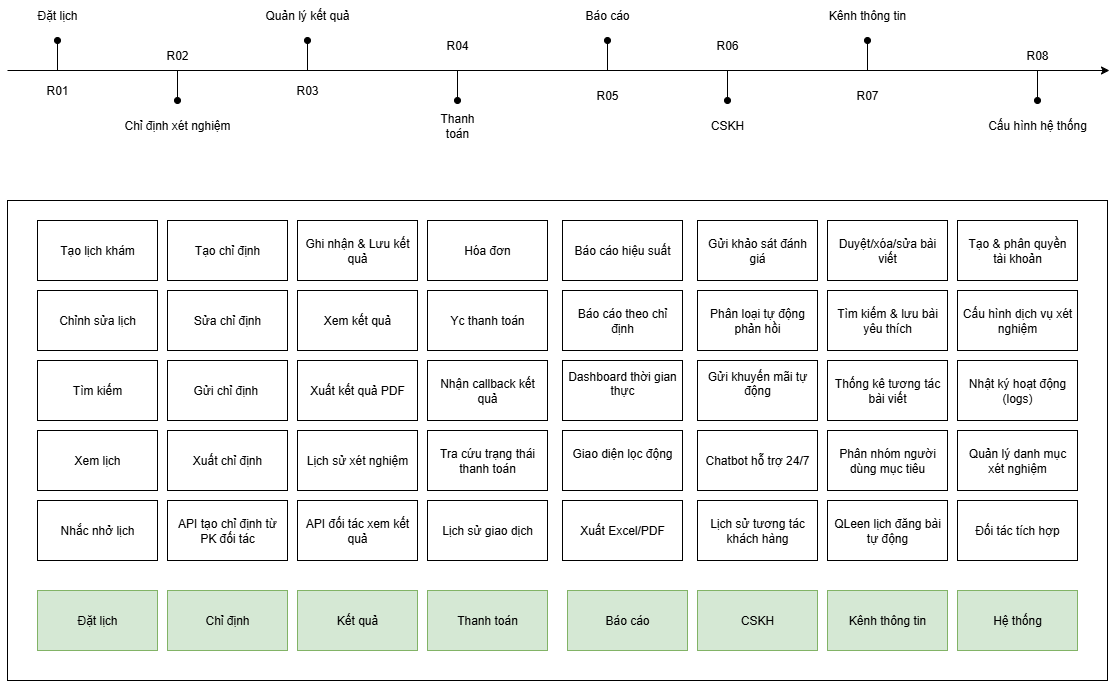

The diagram above was exported from draw.io. Its source (the exported page's mxGraphModel, read from the mxfile embedded in the PNG):
<mxGraphModel dx="1048" dy="2271" grid="1" gridSize="10" guides="1" tooltips="1" connect="1" arrows="1" fold="1" page="1" pageScale="1" pageWidth="1169" pageHeight="1654" math="0" shadow="0">
  <root>
    <mxCell id="0" />
    <mxCell id="1" parent="0" />
    <mxCell id="4qYfopU2_xl6veI58AAc-1" value="" style="endArrow=classic;html=1;rounded=0;" parent="1" edge="1">
      <mxGeometry width="50" height="50" relative="1" as="geometry">
        <mxPoint x="30" as="sourcePoint" />
        <mxPoint x="1132" as="targetPoint" />
      </mxGeometry>
    </mxCell>
    <mxCell id="4qYfopU2_xl6veI58AAc-2" value="" style="endArrow=oval;html=1;rounded=0;endFill=1;" parent="1" edge="1">
      <mxGeometry width="50" height="50" relative="1" as="geometry">
        <mxPoint x="80" as="sourcePoint" />
        <mxPoint x="80" y="-30" as="targetPoint" />
      </mxGeometry>
    </mxCell>
    <mxCell id="4qYfopU2_xl6veI58AAc-3" value="" style="rounded=0;whiteSpace=wrap;html=1;" parent="1" vertex="1">
      <mxGeometry x="30" y="130" width="1100" height="480" as="geometry" />
    </mxCell>
    <mxCell id="4qYfopU2_xl6veI58AAc-4" value="&lt;table data-pm-slice=&quot;1 1 -3 [&amp;quot;table&amp;quot;,{&amp;quot;start&amp;quot;:0,&amp;quot;end&amp;quot;:1761},&amp;quot;table_row&amp;quot;,{&amp;quot;start&amp;quot;:500,&amp;quot;end&amp;quot;:750}]&quot;&gt;&lt;tbody&gt;&lt;tr&gt;&lt;td&gt;Tạo lịch khám&lt;/td&gt;&lt;/tr&gt;&lt;/tbody&gt;&lt;/table&gt;" style="rounded=0;whiteSpace=wrap;html=1;" parent="1" vertex="1">
      <mxGeometry x="60" y="150" width="120" height="60" as="geometry" />
    </mxCell>
    <mxCell id="4qYfopU2_xl6veI58AAc-5" value="Chỉnh sửa lịch" style="rounded=0;whiteSpace=wrap;html=1;" parent="1" vertex="1">
      <mxGeometry x="60" y="220" width="120" height="60" as="geometry" />
    </mxCell>
    <mxCell id="4qYfopU2_xl6veI58AAc-6" value="Xuất chỉ định" style="rounded=0;whiteSpace=wrap;html=1;" parent="1" vertex="1">
      <mxGeometry x="190" y="360" width="120" height="60" as="geometry" />
    </mxCell>
    <mxCell id="4qYfopU2_xl6veI58AAc-7" value="&lt;table data-pm-slice=&quot;1 1 -3 [&amp;quot;table&amp;quot;,{&amp;quot;start&amp;quot;:0,&amp;quot;end&amp;quot;:1761},&amp;quot;table_row&amp;quot;,{&amp;quot;start&amp;quot;:1002,&amp;quot;end&amp;quot;:1255}]&quot;&gt;&lt;tbody&gt;&lt;tr&gt;&lt;td&gt;Gửi chỉ định&amp;nbsp;&lt;/td&gt;&lt;/tr&gt;&lt;/tbody&gt;&lt;/table&gt;" style="rounded=0;whiteSpace=wrap;html=1;" parent="1" vertex="1">
      <mxGeometry x="190" y="290" width="120" height="60" as="geometry" />
    </mxCell>
    <mxCell id="4qYfopU2_xl6veI58AAc-8" value="&lt;table data-pm-slice=&quot;1 1 -3 [&amp;quot;table&amp;quot;,{&amp;quot;start&amp;quot;:0,&amp;quot;end&amp;quot;:1761},&amp;quot;table_row&amp;quot;,{&amp;quot;start&amp;quot;:751,&amp;quot;end&amp;quot;:1001}]&quot;&gt;&lt;tbody&gt;&lt;tr&gt;&lt;td&gt;Sửa chỉ định&lt;/td&gt;&lt;/tr&gt;&lt;/tbody&gt;&lt;/table&gt;" style="rounded=0;whiteSpace=wrap;html=1;" parent="1" vertex="1">
      <mxGeometry x="190" y="220" width="120" height="60" as="geometry" />
    </mxCell>
    <mxCell id="4qYfopU2_xl6veI58AAc-9" value="Xem lịch" style="rounded=0;whiteSpace=wrap;html=1;" parent="1" vertex="1">
      <mxGeometry x="60" y="360" width="120" height="60" as="geometry" />
    </mxCell>
    <mxCell id="4qYfopU2_xl6veI58AAc-10" value="Tìm kiếm" style="rounded=0;whiteSpace=wrap;html=1;" parent="1" vertex="1">
      <mxGeometry x="60" y="290" width="120" height="60" as="geometry" />
    </mxCell>
    <mxCell id="4qYfopU2_xl6veI58AAc-11" value="&lt;table data-pm-slice=&quot;1 1 -3 [&amp;quot;table&amp;quot;,{&amp;quot;start&amp;quot;:0,&amp;quot;end&amp;quot;:1761},&amp;quot;table_row&amp;quot;,{&amp;quot;start&amp;quot;:500,&amp;quot;end&amp;quot;:750}]&quot;&gt;&lt;tbody&gt;&lt;tr&gt;&lt;td&gt;Tạo chỉ định&lt;/td&gt;&lt;/tr&gt;&lt;/tbody&gt;&lt;/table&gt;" style="rounded=0;whiteSpace=wrap;html=1;" parent="1" vertex="1">
      <mxGeometry x="190" y="150" width="120" height="60" as="geometry" />
    </mxCell>
    <mxCell id="4qYfopU2_xl6veI58AAc-12" value="Đặt lịch" style="text;html=1;align=center;verticalAlign=middle;whiteSpace=wrap;rounded=0;" parent="1" vertex="1">
      <mxGeometry x="30" y="-70" width="100" height="30" as="geometry" />
    </mxCell>
    <mxCell id="4qYfopU2_xl6veI58AAc-13" value="R01" style="text;html=1;align=center;verticalAlign=middle;whiteSpace=wrap;rounded=0;" parent="1" vertex="1">
      <mxGeometry x="60" y="10" width="40" height="20" as="geometry" />
    </mxCell>
    <mxCell id="4qYfopU2_xl6veI58AAc-14" value="" style="endArrow=oval;html=1;rounded=0;endFill=1;" parent="1" edge="1">
      <mxGeometry width="50" height="50" relative="1" as="geometry">
        <mxPoint x="200" as="sourcePoint" />
        <mxPoint x="200" y="30" as="targetPoint" />
      </mxGeometry>
    </mxCell>
    <mxCell id="4qYfopU2_xl6veI58AAc-15" value="R02" style="text;html=1;align=center;verticalAlign=middle;whiteSpace=wrap;rounded=0;" parent="1" vertex="1">
      <mxGeometry x="170" y="-30" width="60" height="30" as="geometry" />
    </mxCell>
    <mxCell id="4qYfopU2_xl6veI58AAc-16" value="Chỉ định xét nghiệm" style="text;html=1;align=center;verticalAlign=middle;whiteSpace=wrap;rounded=0;" parent="1" vertex="1">
      <mxGeometry x="145" y="40" width="110" height="30" as="geometry" />
    </mxCell>
    <mxCell id="4qYfopU2_xl6veI58AAc-17" value="" style="endArrow=oval;html=1;rounded=0;endFill=1;" parent="1" edge="1">
      <mxGeometry width="50" height="50" relative="1" as="geometry">
        <mxPoint x="330" as="sourcePoint" />
        <mxPoint x="330" y="-30" as="targetPoint" />
      </mxGeometry>
    </mxCell>
    <mxCell id="4qYfopU2_xl6veI58AAc-18" value="" style="endArrow=oval;html=1;rounded=0;endFill=1;" parent="1" edge="1">
      <mxGeometry width="50" height="50" relative="1" as="geometry">
        <mxPoint x="480" as="sourcePoint" />
        <mxPoint x="480" y="30" as="targetPoint" />
      </mxGeometry>
    </mxCell>
    <mxCell id="4qYfopU2_xl6veI58AAc-19" value="" style="endArrow=oval;html=1;rounded=0;endFill=1;" parent="1" edge="1">
      <mxGeometry width="50" height="50" relative="1" as="geometry">
        <mxPoint x="630" as="sourcePoint" />
        <mxPoint x="630" y="-30" as="targetPoint" />
      </mxGeometry>
    </mxCell>
    <mxCell id="4qYfopU2_xl6veI58AAc-20" value="" style="endArrow=oval;html=1;rounded=0;endFill=1;" parent="1" edge="1">
      <mxGeometry width="50" height="50" relative="1" as="geometry">
        <mxPoint x="750" as="sourcePoint" />
        <mxPoint x="750" y="30" as="targetPoint" />
      </mxGeometry>
    </mxCell>
    <mxCell id="4qYfopU2_xl6veI58AAc-21" value="" style="endArrow=oval;html=1;rounded=0;endFill=1;" parent="1" edge="1">
      <mxGeometry width="50" height="50" relative="1" as="geometry">
        <mxPoint x="890" as="sourcePoint" />
        <mxPoint x="890" y="-30" as="targetPoint" />
      </mxGeometry>
    </mxCell>
    <mxCell id="4qYfopU2_xl6veI58AAc-22" value="R03" style="text;html=1;align=center;verticalAlign=middle;whiteSpace=wrap;rounded=0;" parent="1" vertex="1">
      <mxGeometry x="300" y="5" width="60" height="30" as="geometry" />
    </mxCell>
    <mxCell id="4qYfopU2_xl6veI58AAc-24" value="R04" style="text;html=1;align=center;verticalAlign=middle;whiteSpace=wrap;rounded=0;" parent="1" vertex="1">
      <mxGeometry x="450" y="-40" width="60" height="30" as="geometry" />
    </mxCell>
    <mxCell id="4qYfopU2_xl6veI58AAc-25" value="R05" style="text;html=1;align=center;verticalAlign=middle;whiteSpace=wrap;rounded=0;" parent="1" vertex="1">
      <mxGeometry x="600" y="10" width="60" height="30" as="geometry" />
    </mxCell>
    <mxCell id="4qYfopU2_xl6veI58AAc-26" value="R06" style="text;html=1;align=center;verticalAlign=middle;whiteSpace=wrap;rounded=0;" parent="1" vertex="1">
      <mxGeometry x="720" y="-40" width="60" height="30" as="geometry" />
    </mxCell>
    <mxCell id="4qYfopU2_xl6veI58AAc-27" value="R07" style="text;html=1;align=center;verticalAlign=middle;whiteSpace=wrap;rounded=0;" parent="1" vertex="1">
      <mxGeometry x="860" y="10" width="60" height="30" as="geometry" />
    </mxCell>
    <mxCell id="4qYfopU2_xl6veI58AAc-28" value="Quản lý kết quả" style="text;html=1;align=center;verticalAlign=middle;whiteSpace=wrap;rounded=0;" parent="1" vertex="1">
      <mxGeometry x="285" y="-70" width="90" height="30" as="geometry" />
    </mxCell>
    <mxCell id="4qYfopU2_xl6veI58AAc-29" value="Thanh toán" style="text;html=1;align=center;verticalAlign=middle;whiteSpace=wrap;rounded=0;" parent="1" vertex="1">
      <mxGeometry x="450" y="40" width="60" height="30" as="geometry" />
    </mxCell>
    <mxCell id="4qYfopU2_xl6veI58AAc-30" value="Báo cáo" style="text;html=1;align=center;verticalAlign=middle;whiteSpace=wrap;rounded=0;" parent="1" vertex="1">
      <mxGeometry x="600" y="-70" width="60" height="30" as="geometry" />
    </mxCell>
    <mxCell id="4qYfopU2_xl6veI58AAc-31" value="CSKH" style="text;html=1;align=center;verticalAlign=middle;whiteSpace=wrap;rounded=0;" parent="1" vertex="1">
      <mxGeometry x="720" y="40" width="60" height="30" as="geometry" />
    </mxCell>
    <mxCell id="4qYfopU2_xl6veI58AAc-32" value="Kênh thông tin" style="text;html=1;align=center;verticalAlign=middle;whiteSpace=wrap;rounded=0;" parent="1" vertex="1">
      <mxGeometry x="850" y="-70" width="80" height="30" as="geometry" />
    </mxCell>
    <mxCell id="4qYfopU2_xl6veI58AAc-33" value="" style="endArrow=oval;html=1;rounded=0;endFill=1;" parent="1" edge="1">
      <mxGeometry width="50" height="50" relative="1" as="geometry">
        <mxPoint x="1060" as="sourcePoint" />
        <mxPoint x="1060" y="30" as="targetPoint" />
      </mxGeometry>
    </mxCell>
    <mxCell id="4qYfopU2_xl6veI58AAc-34" value="R08" style="text;html=1;align=center;verticalAlign=middle;whiteSpace=wrap;rounded=0;" parent="1" vertex="1">
      <mxGeometry x="1030" y="-30" width="60" height="30" as="geometry" />
    </mxCell>
    <mxCell id="4qYfopU2_xl6veI58AAc-35" value="Cấu hình hệ thống" style="text;html=1;align=center;verticalAlign=middle;whiteSpace=wrap;rounded=0;" parent="1" vertex="1">
      <mxGeometry x="1005" y="40" width="110" height="30" as="geometry" />
    </mxCell>
    <mxCell id="4qYfopU2_xl6veI58AAc-36" value="Ghi nhận &amp;amp; Lưu kết quả" style="rounded=0;whiteSpace=wrap;html=1;" parent="1" vertex="1">
      <mxGeometry x="320" y="150" width="120" height="60" as="geometry" />
    </mxCell>
    <mxCell id="4qYfopU2_xl6veI58AAc-37" value="Xem kết quả" style="rounded=0;whiteSpace=wrap;html=1;" parent="1" vertex="1">
      <mxGeometry x="320" y="220" width="120" height="60" as="geometry" />
    </mxCell>
    <mxCell id="4qYfopU2_xl6veI58AAc-38" value="Tra cứu trạng thái thanh toán" style="rounded=0;whiteSpace=wrap;html=1;" parent="1" vertex="1">
      <mxGeometry x="450" y="360" width="120" height="60" as="geometry" />
    </mxCell>
    <mxCell id="4qYfopU2_xl6veI58AAc-39" value="&lt;table data-pm-slice=&quot;1 1 -3 [&amp;quot;table&amp;quot;,{&amp;quot;start&amp;quot;:0,&amp;quot;end&amp;quot;:1818},&amp;quot;table_row&amp;quot;,{&amp;quot;start&amp;quot;:763,&amp;quot;end&amp;quot;:1018}]&quot;&gt;&lt;tbody&gt;&lt;tr&gt;&lt;td&gt;Nhận callback kết quả&lt;/td&gt;&lt;/tr&gt;&lt;/tbody&gt;&lt;/table&gt;" style="rounded=0;whiteSpace=wrap;html=1;" parent="1" vertex="1">
      <mxGeometry x="450" y="290" width="120" height="60" as="geometry" />
    </mxCell>
    <mxCell id="4qYfopU2_xl6veI58AAc-40" value="Yc thanh toán" style="rounded=0;whiteSpace=wrap;html=1;" parent="1" vertex="1">
      <mxGeometry x="450" y="220" width="120" height="60" as="geometry" />
    </mxCell>
    <mxCell id="4qYfopU2_xl6veI58AAc-41" value="Lịch sử xét nghiệm" style="rounded=0;whiteSpace=wrap;html=1;" parent="1" vertex="1">
      <mxGeometry x="320" y="360" width="120" height="60" as="geometry" />
    </mxCell>
    <mxCell id="4qYfopU2_xl6veI58AAc-42" value="Xuất kết quả PDF" style="rounded=0;whiteSpace=wrap;html=1;" parent="1" vertex="1">
      <mxGeometry x="320" y="290" width="120" height="60" as="geometry" />
    </mxCell>
    <mxCell id="4qYfopU2_xl6veI58AAc-43" value="Hóa đơn" style="rounded=0;whiteSpace=wrap;html=1;" parent="1" vertex="1">
      <mxGeometry x="450" y="150" width="120" height="60" as="geometry" />
    </mxCell>
    <mxCell id="4qYfopU2_xl6veI58AAc-44" value="Báo cáo hiệu suất" style="rounded=0;whiteSpace=wrap;html=1;" parent="1" vertex="1">
      <mxGeometry x="585" y="150" width="120" height="60" as="geometry" />
    </mxCell>
    <mxCell id="4qYfopU2_xl6veI58AAc-45" value="&lt;table data-pm-slice=&quot;1 1 -3 [&amp;quot;table&amp;quot;,{&amp;quot;start&amp;quot;:0,&amp;quot;end&amp;quot;:1818},&amp;quot;table_row&amp;quot;,{&amp;quot;start&amp;quot;:763,&amp;quot;end&amp;quot;:1018}]&quot;&gt;&lt;tbody&gt;&lt;tr&gt;&lt;td&gt;Báo cáo theo chỉ định&lt;/td&gt;&lt;/tr&gt;&lt;/tbody&gt;&lt;/table&gt;" style="rounded=0;whiteSpace=wrap;html=1;" parent="1" vertex="1">
      <mxGeometry x="585" y="220" width="120" height="60" as="geometry" />
    </mxCell>
    <mxCell id="4qYfopU2_xl6veI58AAc-46" value="&#10;Dashboard thời gian thực&#10;&#10;" style="rounded=0;whiteSpace=wrap;html=1;" parent="1" vertex="1">
      <mxGeometry x="585" y="290" width="120" height="60" as="geometry" />
    </mxCell>
    <mxCell id="4qYfopU2_xl6veI58AAc-47" value="&#10;Giao diện lọc động &#10;&#10;" style="rounded=0;whiteSpace=wrap;html=1;" parent="1" vertex="1">
      <mxGeometry x="585" y="360" width="120" height="60" as="geometry" />
    </mxCell>
    <mxCell id="4qYfopU2_xl6veI58AAc-48" value="&lt;table data-pm-slice=&quot;1 1 -3 [&amp;quot;table&amp;quot;,{&amp;quot;start&amp;quot;:0,&amp;quot;end&amp;quot;:1818},&amp;quot;table_row&amp;quot;,{&amp;quot;start&amp;quot;:1532,&amp;quot;end&amp;quot;:1818}]&quot;&gt;&lt;tbody&gt;&lt;tr&gt;&lt;td&gt;Chatbot hỗ trợ 24/7&lt;/td&gt;&lt;/tr&gt;&lt;/tbody&gt;&lt;/table&gt;" style="rounded=0;whiteSpace=wrap;html=1;" parent="1" vertex="1">
      <mxGeometry x="720" y="360" width="120" height="60" as="geometry" />
    </mxCell>
    <mxCell id="4qYfopU2_xl6veI58AAc-49" value="&#10;&lt;table data-pm-slice=&quot;1 1 -3 [&amp;quot;table&amp;quot;,{&amp;quot;start&amp;quot;:0,&amp;quot;end&amp;quot;:1818},&amp;quot;table_row&amp;quot;,{&amp;quot;start&amp;quot;:1277,&amp;quot;end&amp;quot;:1531}]&quot;&gt;&lt;tbody&gt;&lt;tr&gt;&lt;td&gt;&lt;span&gt;Gửi khuyến mãi tự động&lt;/span&gt;&lt;/td&gt;&lt;/tr&gt;&lt;/tbody&gt;&lt;/table&gt;&#10;&#10;" style="rounded=0;whiteSpace=wrap;html=1;" parent="1" vertex="1">
      <mxGeometry x="720" y="290" width="120" height="60" as="geometry" />
    </mxCell>
    <mxCell id="4qYfopU2_xl6veI58AAc-50" value="&lt;table data-pm-slice=&quot;1 1 -3 [&amp;quot;table&amp;quot;,{&amp;quot;start&amp;quot;:0,&amp;quot;end&amp;quot;:1818},&amp;quot;table_row&amp;quot;,{&amp;quot;start&amp;quot;:1019,&amp;quot;end&amp;quot;:1276}]&quot;&gt;&lt;tbody&gt;&lt;tr&gt;&lt;td&gt;Phân loại tự động phản hồi&lt;/td&gt;&lt;/tr&gt;&lt;/tbody&gt;&lt;/table&gt;" style="rounded=0;whiteSpace=wrap;html=1;" parent="1" vertex="1">
      <mxGeometry x="720" y="220" width="120" height="60" as="geometry" />
    </mxCell>
    <mxCell id="4qYfopU2_xl6veI58AAc-51" value="&lt;table data-pm-slice=&quot;1 1 -3 [&amp;quot;table&amp;quot;,{&amp;quot;start&amp;quot;:0,&amp;quot;end&amp;quot;:1818},&amp;quot;table_row&amp;quot;,{&amp;quot;start&amp;quot;:763,&amp;quot;end&amp;quot;:1018}]&quot;&gt;&lt;tbody&gt;&lt;tr&gt;&lt;td&gt;Gửi khảo sát đánh giá&lt;/td&gt;&lt;/tr&gt;&lt;/tbody&gt;&lt;/table&gt;" style="rounded=0;whiteSpace=wrap;html=1;" parent="1" vertex="1">
      <mxGeometry x="720" y="150" width="120" height="60" as="geometry" />
    </mxCell>
    <mxCell id="4qYfopU2_xl6veI58AAc-52" value="&lt;table data-pm-slice=&quot;1 1 -3 [&amp;quot;table&amp;quot;,{&amp;quot;start&amp;quot;:0,&amp;quot;end&amp;quot;:1818},&amp;quot;table_row&amp;quot;,{&amp;quot;start&amp;quot;:763,&amp;quot;end&amp;quot;:1018}]&quot;&gt;&lt;tbody&gt;&lt;tr&gt;&lt;td&gt;Duyệt/xóa/sửa bài viết&lt;/td&gt;&lt;/tr&gt;&lt;/tbody&gt;&lt;/table&gt;" style="rounded=0;whiteSpace=wrap;html=1;" parent="1" vertex="1">
      <mxGeometry x="850" y="150" width="120" height="60" as="geometry" />
    </mxCell>
    <mxCell id="4qYfopU2_xl6veI58AAc-53" value="&lt;table data-pm-slice=&quot;1 1 -3 [&amp;quot;table&amp;quot;,{&amp;quot;start&amp;quot;:0,&amp;quot;end&amp;quot;:1818},&amp;quot;table_row&amp;quot;,{&amp;quot;start&amp;quot;:1019,&amp;quot;end&amp;quot;:1276}]&quot;&gt;&lt;tbody&gt;&lt;tr&gt;&lt;td&gt;Tìm kiếm &amp;amp; lưu bài yêu thích&lt;/td&gt;&lt;/tr&gt;&lt;/tbody&gt;&lt;/table&gt;" style="rounded=0;whiteSpace=wrap;html=1;" parent="1" vertex="1">
      <mxGeometry x="850" y="220" width="120" height="60" as="geometry" />
    </mxCell>
    <mxCell id="4qYfopU2_xl6veI58AAc-54" value="&lt;br&gt;&lt;table data-pm-slice=&quot;1 1 -3 [&amp;quot;table&amp;quot;,{&amp;quot;start&amp;quot;:0,&amp;quot;end&amp;quot;:1900},&amp;quot;table_row&amp;quot;,{&amp;quot;start&amp;quot;:1604,&amp;quot;end&amp;quot;:1900}]&quot;&gt;&lt;tbody&gt;&lt;tr&gt;&lt;td&gt;&lt;span&gt;Quản lý danh mục xét nghiệm&lt;/span&gt;&lt;/td&gt;&lt;/tr&gt;&lt;/tbody&gt;&lt;/table&gt;&lt;div&gt;&lt;br/&gt;&lt;/div&gt;" style="rounded=0;whiteSpace=wrap;html=1;" parent="1" vertex="1">
      <mxGeometry x="980" y="360" width="120" height="60" as="geometry" />
    </mxCell>
    <mxCell id="4qYfopU2_xl6veI58AAc-55" value="&lt;table data-pm-slice=&quot;1 1 -3 [&amp;quot;table&amp;quot;,{&amp;quot;start&amp;quot;:0,&amp;quot;end&amp;quot;:1900},&amp;quot;table_row&amp;quot;,{&amp;quot;start&amp;quot;:1337,&amp;quot;end&amp;quot;:1603}]&quot;&gt;&lt;tbody&gt;&lt;tr&gt;&lt;td&gt;Nhật ký hoạt động (logs)&lt;/td&gt;&lt;/tr&gt;&lt;/tbody&gt;&lt;/table&gt;" style="rounded=0;whiteSpace=wrap;html=1;" parent="1" vertex="1">
      <mxGeometry x="980" y="290" width="120" height="60" as="geometry" />
    </mxCell>
    <mxCell id="4qYfopU2_xl6veI58AAc-56" value="&lt;table data-pm-slice=&quot;1 1 -3 [&amp;quot;table&amp;quot;,{&amp;quot;start&amp;quot;:0,&amp;quot;end&amp;quot;:1900},&amp;quot;table_row&amp;quot;,{&amp;quot;start&amp;quot;:799,&amp;quot;end&amp;quot;:1066}]&quot;&gt;&lt;tbody&gt;&lt;tr&gt;&lt;td&gt;Cấu hình dịch vụ xét nghiệm&lt;/td&gt;&lt;/tr&gt;&lt;/tbody&gt;&lt;/table&gt;" style="rounded=0;whiteSpace=wrap;html=1;" parent="1" vertex="1">
      <mxGeometry x="980" y="220" width="120" height="60" as="geometry" />
    </mxCell>
    <mxCell id="4qYfopU2_xl6veI58AAc-57" value="&lt;table data-pm-slice=&quot;1 1 -3 [&amp;quot;table&amp;quot;,{&amp;quot;start&amp;quot;:0,&amp;quot;end&amp;quot;:1900},&amp;quot;table_row&amp;quot;,{&amp;quot;start&amp;quot;:533,&amp;quot;end&amp;quot;:798}]&quot;&gt;&lt;tbody&gt;&lt;tr&gt;&lt;td&gt;Tạo &amp;amp; phân quyền tài khoản&lt;/td&gt;&lt;/tr&gt;&lt;/tbody&gt;&lt;/table&gt;" style="rounded=0;whiteSpace=wrap;html=1;" parent="1" vertex="1">
      <mxGeometry x="980" y="150" width="120" height="60" as="geometry" />
    </mxCell>
    <mxCell id="4qYfopU2_xl6veI58AAc-58" value="&lt;table data-pm-slice=&quot;1 1 -3 [&amp;quot;table&amp;quot;,{&amp;quot;start&amp;quot;:0,&amp;quot;end&amp;quot;:1818},&amp;quot;table_row&amp;quot;,{&amp;quot;start&amp;quot;:1277,&amp;quot;end&amp;quot;:1531}]&quot;&gt;&lt;tbody&gt;&lt;tr&gt;&lt;td&gt;Thống kê tương tác bài viết&lt;/td&gt;&lt;/tr&gt;&lt;/tbody&gt;&lt;/table&gt;" style="rounded=0;whiteSpace=wrap;html=1;" parent="1" vertex="1">
      <mxGeometry x="850" y="290" width="120" height="60" as="geometry" />
    </mxCell>
    <mxCell id="4qYfopU2_xl6veI58AAc-59" value="Lịch sử tương tác khách hàng" style="rounded=0;whiteSpace=wrap;html=1;" parent="1" vertex="1">
      <mxGeometry x="720" y="430" width="120" height="60" as="geometry" />
    </mxCell>
    <mxCell id="4qYfopU2_xl6veI58AAc-60" value="Đặt lịch" style="rounded=0;whiteSpace=wrap;html=1;fillColor=#d5e8d4;strokeColor=#82b366;" parent="1" vertex="1">
      <mxGeometry x="60" y="520" width="120" height="60" as="geometry" />
    </mxCell>
    <mxCell id="4qYfopU2_xl6veI58AAc-61" value="Kết quả" style="rounded=0;whiteSpace=wrap;html=1;fillColor=#d5e8d4;strokeColor=#82b366;" parent="1" vertex="1">
      <mxGeometry x="320" y="520" width="120" height="60" as="geometry" />
    </mxCell>
    <mxCell id="4qYfopU2_xl6veI58AAc-62" value="Thanh toán" style="rounded=0;whiteSpace=wrap;html=1;fillColor=#d5e8d4;strokeColor=#82b366;" parent="1" vertex="1">
      <mxGeometry x="450" y="520" width="120" height="60" as="geometry" />
    </mxCell>
    <mxCell id="4qYfopU2_xl6veI58AAc-63" value="Báo cáo" style="rounded=0;whiteSpace=wrap;html=1;fillColor=#d5e8d4;strokeColor=#82b366;" parent="1" vertex="1">
      <mxGeometry x="590" y="520" width="120" height="60" as="geometry" />
    </mxCell>
    <mxCell id="4qYfopU2_xl6veI58AAc-64" value="CSKH" style="rounded=0;whiteSpace=wrap;html=1;fillColor=#d5e8d4;strokeColor=#82b366;" parent="1" vertex="1">
      <mxGeometry x="720" y="520" width="120" height="60" as="geometry" />
    </mxCell>
    <mxCell id="4qYfopU2_xl6veI58AAc-65" value="Kênh thông tin" style="rounded=0;whiteSpace=wrap;html=1;fillColor=#d5e8d4;strokeColor=#82b366;" parent="1" vertex="1">
      <mxGeometry x="850" y="520" width="120" height="60" as="geometry" />
    </mxCell>
    <mxCell id="4qYfopU2_xl6veI58AAc-66" value="Hệ thống" style="rounded=0;whiteSpace=wrap;html=1;fillColor=#d5e8d4;strokeColor=#82b366;" parent="1" vertex="1">
      <mxGeometry x="980" y="520" width="120" height="60" as="geometry" />
    </mxCell>
    <mxCell id="4qYfopU2_xl6veI58AAc-67" value="Chỉ định" style="rounded=0;whiteSpace=wrap;html=1;fillColor=#d5e8d4;strokeColor=#82b366;" parent="1" vertex="1">
      <mxGeometry x="190" y="520" width="120" height="60" as="geometry" />
    </mxCell>
    <mxCell id="4qYfopU2_xl6veI58AAc-68" value="API tạo chỉ định từ PK đối tác" style="rounded=0;whiteSpace=wrap;html=1;" parent="1" vertex="1">
      <mxGeometry x="190" y="430" width="120" height="60" as="geometry" />
    </mxCell>
    <mxCell id="4qYfopU2_xl6veI58AAc-69" value="API đối tác xem kết quả" style="rounded=0;whiteSpace=wrap;html=1;" parent="1" vertex="1">
      <mxGeometry x="320" y="430" width="120" height="60" as="geometry" />
    </mxCell>
    <mxCell id="4qYfopU2_xl6veI58AAc-70" value="Xuất Excel/PDF" style="rounded=0;whiteSpace=wrap;html=1;" parent="1" vertex="1">
      <mxGeometry x="585" y="430" width="120" height="60" as="geometry" />
    </mxCell>
    <mxCell id="4qYfopU2_xl6veI58AAc-71" value="Lịch sử giao dịch" style="rounded=0;whiteSpace=wrap;html=1;" parent="1" vertex="1">
      <mxGeometry x="450" y="430" width="120" height="60" as="geometry" />
    </mxCell>
    <mxCell id="4qYfopU2_xl6veI58AAc-72" value="QLeen lịch đăng bài tự động" style="rounded=0;whiteSpace=wrap;html=1;" parent="1" vertex="1">
      <mxGeometry x="850" y="430" width="120" height="60" as="geometry" />
    </mxCell>
    <mxCell id="4qYfopU2_xl6veI58AAc-73" value="Phân nhóm người dùng mục tiêu" style="rounded=0;whiteSpace=wrap;html=1;" parent="1" vertex="1">
      <mxGeometry x="850" y="360" width="120" height="60" as="geometry" />
    </mxCell>
    <mxCell id="4qYfopU2_xl6veI58AAc-74" value="Nhắc nhở lịch" style="rounded=0;whiteSpace=wrap;html=1;" parent="1" vertex="1">
      <mxGeometry x="60" y="430" width="120" height="60" as="geometry" />
    </mxCell>
    <mxCell id="4qYfopU2_xl6veI58AAc-75" value="Đối tác tích hợp" style="rounded=0;whiteSpace=wrap;html=1;" parent="1" vertex="1">
      <mxGeometry x="980" y="430" width="120" height="60" as="geometry" />
    </mxCell>
  </root>
</mxGraphModel>